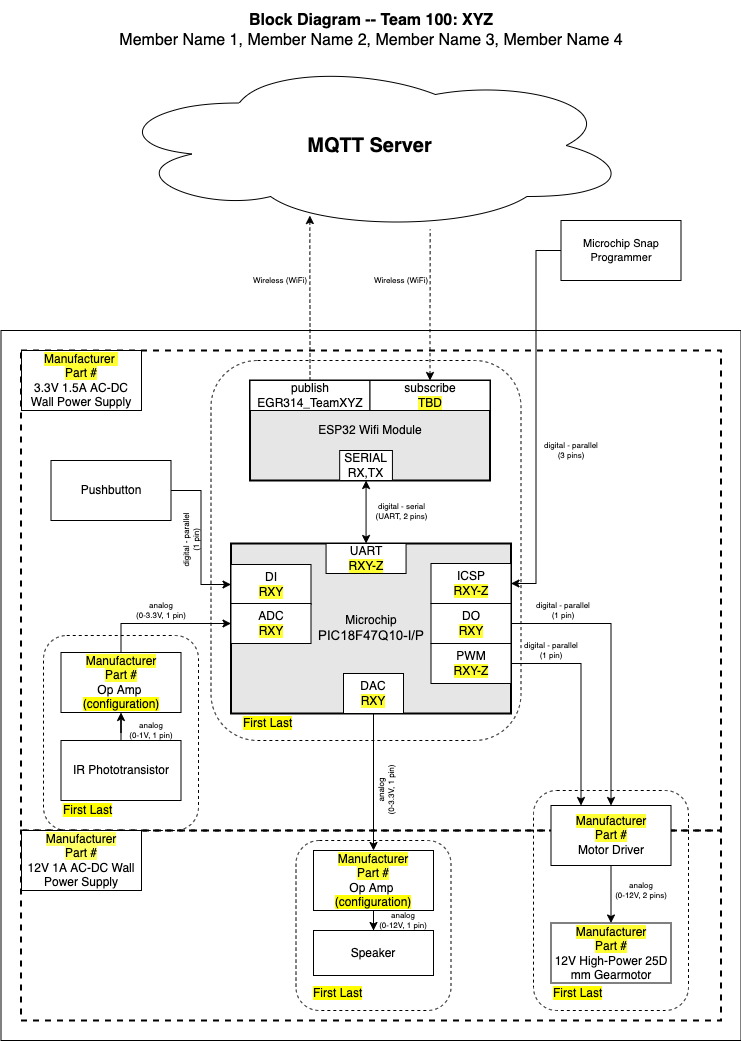

The diagram above was exported from draw.io. Its source (the exported page's mxGraphModel, read from the mxfile embedded in the PNG):
<mxGraphModel dx="2699.5" dy="567" grid="1" gridSize="10" guides="1" tooltips="1" connect="1" arrows="1" fold="1" page="1" pageScale="1.5" pageWidth="1169" pageHeight="827" background="#ffffff" math="0" shadow="0">
  <root>
    <mxCell id="0" style=";html=1;" />
    <mxCell id="1" style=";html=1;" parent="0" />
    <mxCell id="aC57QmPyYTqG6Asludqg-9" value="" style="rounded=0;whiteSpace=wrap;html=1;fontSize=16;" parent="1" vertex="1">
      <mxGeometry x="-20" y="350" width="740" height="710" as="geometry" />
    </mxCell>
    <mxCell id="zSoxXOAhGFOt2usmLHU0-1" value="" style="rounded=0;whiteSpace=wrap;html=1;fillColor=none;dashed=1;strokeWidth=2;" parent="1" vertex="1">
      <mxGeometry y="370" width="700" height="480" as="geometry" />
    </mxCell>
    <mxCell id="zSoxXOAhGFOt2usmLHU0-2" value="" style="rounded=0;whiteSpace=wrap;html=1;fillColor=none;dashed=1;strokeWidth=2;" parent="1" vertex="1">
      <mxGeometry y="850" width="700" height="190" as="geometry" />
    </mxCell>
    <mxCell id="S8yp5X4-lJhxRksTFqpk-2" value="" style="rounded=1;whiteSpace=wrap;html=1;fillColor=none;dashed=1;" parent="1" vertex="1">
      <mxGeometry x="275" y="860" width="155" height="170" as="geometry" />
    </mxCell>
    <mxCell id="S8yp5X4-lJhxRksTFqpk-6" value="" style="rounded=1;whiteSpace=wrap;html=1;fillColor=none;dashed=1;" parent="1" vertex="1">
      <mxGeometry x="512.5" y="810" width="155" height="220" as="geometry" />
    </mxCell>
    <mxCell id="9j5Bc3N9rgv02oG_bQQu-1" value="&lt;b&gt;&lt;font style=&quot;font-size: 20px&quot;&gt;MQTT Server&lt;/font&gt;&lt;/b&gt;" style="ellipse;shape=cloud;whiteSpace=wrap;html=1;" parent="1" vertex="1">
      <mxGeometry x="87.5" y="80" width="523" height="170" as="geometry" />
    </mxCell>
    <mxCell id="9j5Bc3N9rgv02oG_bQQu-8" value="IR Phototransistor" style="rounded=0;whiteSpace=wrap;html=1;" parent="1" vertex="1">
      <mxGeometry x="40" y="760" width="120" height="60" as="geometry" />
    </mxCell>
    <mxCell id="J8ns3n-xOa6iXa_PQh_Z-5" style="edgeStyle=orthogonalEdgeStyle;rounded=0;orthogonalLoop=1;jettySize=auto;html=1;exitX=0.5;exitY=0;exitDx=0;exitDy=0;entryX=0;entryY=0.5;entryDx=0;entryDy=0;" parent="1" source="9j5Bc3N9rgv02oG_bQQu-11" target="9j5Bc3N9rgv02oG_bQQu-30" edge="1">
      <mxGeometry relative="1" as="geometry" />
    </mxCell>
    <mxCell id="9j5Bc3N9rgv02oG_bQQu-11" value="&lt;div&gt;&lt;div&gt;&lt;span style=&quot;background-color: rgb(255 , 255 , 51)&quot;&gt;Manufacturer&lt;/span&gt;&lt;/div&gt;&lt;div&gt;&lt;span style=&quot;background-color: rgb(255 , 255 , 51)&quot;&gt;Part #&lt;br&gt;&lt;/span&gt;&lt;/div&gt;Op Amp &lt;br&gt;&lt;/div&gt;&lt;div&gt;&lt;span style=&quot;background-color: rgb(255 , 255 , 0)&quot;&gt;(configuration)&lt;/span&gt;&lt;br&gt;&lt;/div&gt;" style="rounded=0;whiteSpace=wrap;html=1;" parent="1" vertex="1">
      <mxGeometry x="40" y="672" width="120" height="60" as="geometry" />
    </mxCell>
    <mxCell id="9j5Bc3N9rgv02oG_bQQu-15" style="edgeStyle=orthogonalEdgeStyle;rounded=0;sketch=0;orthogonalLoop=1;jettySize=auto;html=1;startArrow=none;startFill=0;strokeWidth=1;" parent="1" source="9j5Bc3N9rgv02oG_bQQu-8" target="9j5Bc3N9rgv02oG_bQQu-11" edge="1">
      <mxGeometry x="30" y="40" as="geometry" />
    </mxCell>
    <mxCell id="9j5Bc3N9rgv02oG_bQQu-19" value="&lt;div&gt;&lt;span style=&quot;background-color: rgb(255 , 255 , 51)&quot;&gt;Manufacturer&lt;/span&gt;&lt;/div&gt;&lt;div&gt;&lt;span style=&quot;background-color: rgb(255 , 255 , 51)&quot;&gt;Part #&lt;/span&gt;&lt;/div&gt;&lt;div&gt;Motor Driver&lt;/div&gt;" style="rounded=0;whiteSpace=wrap;html=1;" parent="1" vertex="1">
      <mxGeometry x="530" y="825" width="120" height="60" as="geometry" />
    </mxCell>
    <mxCell id="9j5Bc3N9rgv02oG_bQQu-20" value="&lt;div&gt;&lt;span style=&quot;background-color: rgb(255 , 255 , 51)&quot;&gt;Manufacturer&lt;/span&gt;&lt;/div&gt;&lt;div&gt;&lt;span style=&quot;background-color: rgb(255 , 255 , 51)&quot;&gt;Part #&lt;/span&gt;&lt;/div&gt;&lt;div&gt;&lt;span style=&quot;background-color: rgb(255 , 255 , 51)&quot;&gt;&lt;/span&gt; 12V High-Power 25D mm Gearmotor&lt;/div&gt;" style="rounded=0;whiteSpace=wrap;html=1;" parent="1" vertex="1">
      <mxGeometry x="530" y="942.5" width="120" height="60" as="geometry" />
    </mxCell>
    <mxCell id="9j5Bc3N9rgv02oG_bQQu-22" style="edgeStyle=orthogonalEdgeStyle;rounded=0;sketch=0;orthogonalLoop=1;jettySize=auto;html=1;entryX=0.5;entryY=0;entryDx=0;entryDy=0;startArrow=none;startFill=0;strokeWidth=1;" parent="1" source="9j5Bc3N9rgv02oG_bQQu-19" target="9j5Bc3N9rgv02oG_bQQu-20" edge="1">
      <mxGeometry x="30" y="40" as="geometry" />
    </mxCell>
    <mxCell id="9j5Bc3N9rgv02oG_bQQu-24" value="Pushbutton" style="rounded=0;whiteSpace=wrap;html=1;" parent="1" vertex="1">
      <mxGeometry x="30" y="480" width="120" height="60" as="geometry" />
    </mxCell>
    <mxCell id="9j5Bc3N9rgv02oG_bQQu-37" value="&lt;div&gt;&lt;div&gt;&lt;span style=&quot;background-color: rgb(255 , 255 , 51)&quot;&gt;Manufacturer&lt;/span&gt;&lt;/div&gt;&lt;div&gt;&lt;span style=&quot;background-color: rgb(255 , 255 , 51)&quot;&gt;Part #&lt;br&gt;&lt;/span&gt;&lt;/div&gt;Op Amp &lt;br&gt;&lt;/div&gt;&lt;div&gt;&lt;span style=&quot;background-color: rgb(255 , 255 , 0)&quot;&gt;(configuration)&lt;/span&gt;&lt;br&gt;&lt;/div&gt;" style="rounded=0;whiteSpace=wrap;html=1;" parent="1" vertex="1">
      <mxGeometry x="292.5" y="870" width="120" height="60" as="geometry" />
    </mxCell>
    <mxCell id="9j5Bc3N9rgv02oG_bQQu-47" value="" style="group;strokeWidth=1;" parent="1" vertex="1" connectable="0">
      <mxGeometry x="240" y="563" width="250" height="190" as="geometry" />
    </mxCell>
    <mxCell id="9j5Bc3N9rgv02oG_bQQu-6" value="&lt;div&gt;Microchip&lt;/div&gt;&lt;div&gt;&lt;span style=&quot;font-size: 10pt ; font-family: &amp;#34;arial&amp;#34; ; font-style: normal&quot;&gt;PIC18F47Q10-I/P&lt;/span&gt;&lt;/div&gt;" style="rounded=0;whiteSpace=wrap;html=1;strokeWidth=2;fillColor=#E6E6E6;" parent="9j5Bc3N9rgv02oG_bQQu-47" vertex="1">
      <mxGeometry x="-30" width="280" height="170" as="geometry" />
    </mxCell>
    <mxCell id="9j5Bc3N9rgv02oG_bQQu-29" value="&lt;div&gt;DI&lt;/div&gt;&lt;span style=&quot;background-color: rgb(255 , 255 , 51)&quot;&gt;RXY&lt;/span&gt;" style="rounded=0;whiteSpace=wrap;html=1;" parent="9j5Bc3N9rgv02oG_bQQu-47" vertex="1">
      <mxGeometry x="-30" y="21" width="80" height="40" as="geometry" />
    </mxCell>
    <mxCell id="9j5Bc3N9rgv02oG_bQQu-30" value="&lt;div&gt;ADC&lt;/div&gt;&lt;div&gt;&lt;span style=&quot;background-color: rgb(255 , 255 , 51)&quot;&gt;RXY&lt;/span&gt;&lt;/div&gt;" style="rounded=0;whiteSpace=wrap;html=1;" parent="9j5Bc3N9rgv02oG_bQQu-47" vertex="1">
      <mxGeometry x="-30" y="60" width="80" height="40" as="geometry" />
    </mxCell>
    <mxCell id="9j5Bc3N9rgv02oG_bQQu-31" value="&lt;div&gt;DO&lt;/div&gt;&lt;span style=&quot;background-color: rgb(255 , 255 , 51)&quot;&gt;RXY&lt;/span&gt;" style="rounded=0;whiteSpace=wrap;html=1;" parent="9j5Bc3N9rgv02oG_bQQu-47" vertex="1">
      <mxGeometry x="170" y="60" width="80" height="40" as="geometry" />
    </mxCell>
    <mxCell id="9j5Bc3N9rgv02oG_bQQu-33" value="&lt;div&gt;PWM&lt;br&gt;&lt;/div&gt;&lt;div&gt;&lt;span style=&quot;background-color: rgb(255 , 255 , 51)&quot;&gt;RXY-Z&lt;/span&gt;&lt;/div&gt;" style="rounded=0;whiteSpace=wrap;html=1;" parent="9j5Bc3N9rgv02oG_bQQu-47" vertex="1">
      <mxGeometry x="170" y="100" width="80" height="40" as="geometry" />
    </mxCell>
    <mxCell id="9j5Bc3N9rgv02oG_bQQu-36" value="&lt;div&gt;DAC&lt;/div&gt;&lt;div&gt;&lt;span style=&quot;background-color: rgb(255 , 255 , 51)&quot;&gt;RXY&lt;/span&gt;&lt;/div&gt;" style="rounded=0;whiteSpace=wrap;html=1;" parent="9j5Bc3N9rgv02oG_bQQu-47" vertex="1">
      <mxGeometry x="82.5" y="130" width="60" height="40" as="geometry" />
    </mxCell>
    <mxCell id="9j5Bc3N9rgv02oG_bQQu-40" value="&lt;div&gt;UART&lt;/div&gt;&lt;span style=&quot;background-color: rgb(255 , 255 , 51)&quot;&gt;RXY-Z&lt;/span&gt;" style="rounded=0;whiteSpace=wrap;html=1;" parent="9j5Bc3N9rgv02oG_bQQu-47" vertex="1">
      <mxGeometry x="65.06" width="80" height="30" as="geometry" />
    </mxCell>
    <mxCell id="aC57QmPyYTqG6Asludqg-1" value="&lt;div&gt;ICSP&lt;/div&gt;&lt;span style=&quot;background-color: rgb(255 , 255 , 51)&quot;&gt;RXY-Z&lt;/span&gt;" style="rounded=0;whiteSpace=wrap;html=1;" parent="9j5Bc3N9rgv02oG_bQQu-47" vertex="1">
      <mxGeometry x="170" y="20" width="80" height="40" as="geometry" />
    </mxCell>
    <mxCell id="S8yp5X4-lJhxRksTFqpk-17" value="&lt;span style=&quot;background-color: rgb(255 , 255 , 0)&quot;&gt;First Last&lt;/span&gt;" style="text;html=1;strokeColor=none;fillColor=none;align=left;verticalAlign=middle;whiteSpace=wrap;rounded=0;dashed=1;" parent="9j5Bc3N9rgv02oG_bQQu-47" vertex="1">
      <mxGeometry x="-20" y="170" width="120" height="20" as="geometry" />
    </mxCell>
    <mxCell id="9j5Bc3N9rgv02oG_bQQu-26" style="edgeStyle=orthogonalEdgeStyle;rounded=0;sketch=0;orthogonalLoop=1;jettySize=auto;html=1;entryX=0;entryY=0.5;entryDx=0;entryDy=0;startArrow=none;startFill=0;strokeWidth=1;" parent="1" source="9j5Bc3N9rgv02oG_bQQu-24" target="9j5Bc3N9rgv02oG_bQQu-29" edge="1">
      <mxGeometry x="30" y="40" as="geometry" />
    </mxCell>
    <mxCell id="9j5Bc3N9rgv02oG_bQQu-21" style="edgeStyle=orthogonalEdgeStyle;rounded=0;sketch=0;orthogonalLoop=1;jettySize=auto;html=1;exitX=1;exitY=0.5;exitDx=0;exitDy=0;entryX=0.5;entryY=0;entryDx=0;entryDy=0;startArrow=none;startFill=0;strokeWidth=1;" parent="1" source="9j5Bc3N9rgv02oG_bQQu-31" target="9j5Bc3N9rgv02oG_bQQu-19" edge="1">
      <mxGeometry x="30" y="40" as="geometry" />
    </mxCell>
    <mxCell id="_skWGeGQ9FX85H6YMqPT-2" value="Speaker" style="rounded=0;whiteSpace=wrap;html=1;" parent="1" vertex="1">
      <mxGeometry x="292.5" y="950" width="120" height="45" as="geometry" />
    </mxCell>
    <mxCell id="_skWGeGQ9FX85H6YMqPT-3" style="edgeStyle=orthogonalEdgeStyle;rounded=0;orthogonalLoop=1;jettySize=auto;html=1;" parent="1" source="9j5Bc3N9rgv02oG_bQQu-37" target="_skWGeGQ9FX85H6YMqPT-2" edge="1">
      <mxGeometry x="30" y="40" as="geometry" />
    </mxCell>
    <mxCell id="JOMnKlJys3NHe0t_5HwK-2" value="&lt;div style=&quot;font-size: 8px&quot;&gt;digital - parallel&lt;/div&gt;&lt;div style=&quot;font-size: 8px&quot;&gt;(1 pin)&lt;br&gt;&lt;/div&gt;" style="text;html=1;strokeColor=none;fillColor=none;align=center;verticalAlign=middle;whiteSpace=wrap;rounded=0;fontSize=8;rotation=-90;" parent="1" vertex="1">
      <mxGeometry x="140" y="550" width="60" height="20" as="geometry" />
    </mxCell>
    <mxCell id="JOMnKlJys3NHe0t_5HwK-3" value="&lt;div style=&quot;font-size: 8px&quot;&gt;&lt;div&gt;analog&lt;/div&gt;&lt;div&gt;(0-3.3V, 1 pin)&lt;/div&gt;&lt;/div&gt;" style="text;html=1;strokeColor=none;fillColor=none;align=center;verticalAlign=middle;whiteSpace=wrap;rounded=0;fontSize=8;rotation=0;" parent="1" vertex="1">
      <mxGeometry x="110" y="620" width="60" height="20" as="geometry" />
    </mxCell>
    <mxCell id="jpkk4kh-KNIoBJhRxnaC-1" value="&lt;div style=&quot;font-size: 8px&quot;&gt;analog&lt;/div&gt;&lt;div style=&quot;font-size: 8px&quot;&gt;(0-1V, 1 pin)&lt;br&gt;&lt;/div&gt;" style="text;html=1;strokeColor=none;fillColor=none;align=center;verticalAlign=middle;whiteSpace=wrap;rounded=0;fontSize=8;rotation=0;" parent="1" vertex="1">
      <mxGeometry x="100" y="740" width="60" height="20" as="geometry" />
    </mxCell>
    <mxCell id="jpkk4kh-KNIoBJhRxnaC-2" value="&lt;div style=&quot;font-size: 8px&quot;&gt;analog&lt;/div&gt;&lt;div style=&quot;font-size: 8px&quot;&gt;(0-3.3V, 1 pin)&lt;/div&gt;" style="text;html=1;strokeColor=none;fillColor=none;align=center;verticalAlign=middle;whiteSpace=wrap;rounded=0;fontSize=8;rotation=-90;" parent="1" vertex="1">
      <mxGeometry x="335" y="800" width="60" height="20" as="geometry" />
    </mxCell>
    <mxCell id="jpkk4kh-KNIoBJhRxnaC-5" value="&lt;div style=&quot;font-size: 8px&quot;&gt;digital - parallel&lt;br&gt;&lt;/div&gt;&lt;div style=&quot;font-size: 8px&quot;&gt;(1 pin)&lt;/div&gt;" style="text;html=1;strokeColor=none;fillColor=none;align=center;verticalAlign=middle;whiteSpace=wrap;rounded=0;fontSize=8;rotation=0;" parent="1" vertex="1">
      <mxGeometry x="512.5" y="620" width="60" height="20" as="geometry" />
    </mxCell>
    <mxCell id="jpkk4kh-KNIoBJhRxnaC-6" value="&lt;div style=&quot;font-size: 8px&quot;&gt;analog&lt;/div&gt;&lt;div style=&quot;font-size: 8px&quot;&gt;(0-12V, 1 pin)&lt;br&gt;&lt;/div&gt;" style="text;html=1;strokeColor=none;fillColor=none;align=center;verticalAlign=middle;whiteSpace=wrap;rounded=0;fontSize=8;rotation=0;" parent="1" vertex="1">
      <mxGeometry x="352.5" y="930" width="60" height="20" as="geometry" />
    </mxCell>
    <mxCell id="jpkk4kh-KNIoBJhRxnaC-7" value="&lt;div style=&quot;font-size: 8px&quot;&gt;analog&lt;br&gt;&lt;/div&gt;&lt;div style=&quot;font-size: 8px&quot;&gt;(0-12V, 2 pins)&lt;br&gt;&lt;/div&gt;" style="text;html=1;strokeColor=none;fillColor=none;align=center;verticalAlign=middle;whiteSpace=wrap;rounded=0;fontSize=8;rotation=0;" parent="1" vertex="1">
      <mxGeometry x="590" y="900" width="60" height="20" as="geometry" />
    </mxCell>
    <mxCell id="J8ns3n-xOa6iXa_PQh_Z-4" style="edgeStyle=orthogonalEdgeStyle;rounded=0;orthogonalLoop=1;jettySize=auto;html=1;exitX=0.5;exitY=1;exitDx=0;exitDy=0;entryX=0.5;entryY=0;entryDx=0;entryDy=0;" parent="1" source="9j5Bc3N9rgv02oG_bQQu-36" target="9j5Bc3N9rgv02oG_bQQu-37" edge="1">
      <mxGeometry relative="1" as="geometry" />
    </mxCell>
    <mxCell id="J8ns3n-xOa6iXa_PQh_Z-11" value="&lt;p style=&quot;line-height: 120%&quot;&gt;&lt;span style=&quot;background-color: rgb(255 , 255 , 51)&quot;&gt;Manufacturer &lt;br&gt;Part #&lt;/span&gt;&lt;br&gt;3.3V 1.5A AC-DC Wall Power Supply&lt;br&gt;&lt;/p&gt;" style="rounded=0;whiteSpace=wrap;html=1;" parent="1" vertex="1">
      <mxGeometry x="0.5" y="370" width="120" height="60" as="geometry" />
    </mxCell>
    <mxCell id="J8ns3n-xOa6iXa_PQh_Z-14" value="&lt;span style=&quot;background-color: rgb(255 , 255 , 102)&quot;&gt;Manufacturer&lt;/span&gt;&lt;div&gt;&lt;span style=&quot;background-color: rgb(255 , 255 , 102)&quot;&gt;Part #&lt;/span&gt;&lt;/div&gt;&lt;div&gt;12V 1A AC-DC Wall Power Supply&lt;/div&gt;" style="rounded=0;whiteSpace=wrap;html=1;" parent="1" vertex="1">
      <mxGeometry x="0.5" y="850" width="120" height="60" as="geometry" />
    </mxCell>
    <mxCell id="aC57QmPyYTqG6Asludqg-2" value="&lt;div style=&quot;font-size: 8px;&quot;&gt;digital - serial&lt;br style=&quot;font-size: 8px;&quot;&gt;(UART, 2 pins)&lt;/div&gt;" style="edgeStyle=orthogonalEdgeStyle;rounded=0;orthogonalLoop=1;jettySize=auto;html=1;fontSize=8;startArrow=classic;startFill=1;" parent="1" source="9j5Bc3N9rgv02oG_bQQu-41" target="9j5Bc3N9rgv02oG_bQQu-40" edge="1">
      <mxGeometry x="-0.0013" y="-35" relative="1" as="geometry">
        <mxPoint x="70" as="offset" />
      </mxGeometry>
    </mxCell>
    <mxCell id="aC57QmPyYTqG6Asludqg-6" style="edgeStyle=orthogonalEdgeStyle;rounded=0;orthogonalLoop=1;jettySize=auto;html=1;startArrow=classic;startFill=1;fontSize=8;entryX=0.615;entryY=0.994;entryDx=0;entryDy=0;entryPerimeter=0;endArrow=none;endFill=0;dashed=1;" parent="1" source="9j5Bc3N9rgv02oG_bQQu-49" target="9j5Bc3N9rgv02oG_bQQu-1" edge="1">
      <mxGeometry relative="1" as="geometry">
        <mxPoint x="470" y="290" as="targetPoint" />
      </mxGeometry>
    </mxCell>
    <mxCell id="aC57QmPyYTqG6Asludqg-7" style="edgeStyle=orthogonalEdgeStyle;rounded=0;orthogonalLoop=1;jettySize=auto;html=1;entryX=0.385;entryY=0.912;entryDx=0;entryDy=0;entryPerimeter=0;startArrow=none;startFill=0;fontSize=8;dashed=1;" parent="1" source="9j5Bc3N9rgv02oG_bQQu-42" target="9j5Bc3N9rgv02oG_bQQu-1" edge="1">
      <mxGeometry relative="1" as="geometry" />
    </mxCell>
    <mxCell id="aC57QmPyYTqG6Asludqg-8" value="&lt;div style=&quot;font-size: 16px&quot;&gt;&lt;b style=&quot;font-size: 16px&quot;&gt;Block Diagram -- Team 100: XYZ&lt;/b&gt;&lt;/div&gt;&lt;div style=&quot;font-size: 16px&quot;&gt;Member Name 1, Member Name 2, Member Name 3, Member Name 4&lt;br style=&quot;font-size: 16px&quot;&gt;&lt;/div&gt;" style="text;html=1;strokeColor=none;fillColor=none;align=center;verticalAlign=middle;whiteSpace=wrap;rounded=0;fontSize=16;" parent="1" vertex="1">
      <mxGeometry x="20" y="20" width="660" height="60" as="geometry" />
    </mxCell>
    <mxCell id="aC57QmPyYTqG6Asludqg-13" style="edgeStyle=orthogonalEdgeStyle;rounded=0;orthogonalLoop=1;jettySize=auto;html=1;entryX=1;entryY=0.5;entryDx=0;entryDy=0;startArrow=none;startFill=0;endArrow=classic;fontSize=11;strokeWidth=1;sketch=0;" parent="1" source="aC57QmPyYTqG6Asludqg-10" target="aC57QmPyYTqG6Asludqg-1" edge="1">
      <mxGeometry relative="1" as="geometry" />
    </mxCell>
    <mxCell id="aC57QmPyYTqG6Asludqg-10" value="Microchip Snap Programmer" style="rounded=0;whiteSpace=wrap;html=1;fontSize=11;" parent="1" vertex="1">
      <mxGeometry x="540" y="240" width="120" height="60" as="geometry" />
    </mxCell>
    <mxCell id="qvk3YT8bBgQgHgqkpW-t-2" value="&lt;div style=&quot;font-size: 8px&quot;&gt;digital - parallel&lt;br&gt;&lt;/div&gt;&lt;div style=&quot;font-size: 8px&quot;&gt;(3 pins)&lt;/div&gt;" style="text;html=1;strokeColor=none;fillColor=none;align=center;verticalAlign=middle;whiteSpace=wrap;rounded=0;fontSize=8;rotation=0;" parent="1" vertex="1">
      <mxGeometry x="520" y="460" width="60" height="20" as="geometry" />
    </mxCell>
    <mxCell id="qvk3YT8bBgQgHgqkpW-t-4" value="&lt;div style=&quot;font-size: 8px&quot;&gt;Wireless (WiFi)&lt;/div&gt;" style="text;html=1;strokeColor=none;fillColor=none;align=center;verticalAlign=middle;whiteSpace=wrap;rounded=0;fontSize=8;rotation=0;" parent="1" vertex="1">
      <mxGeometry x="229" y="290" width="60" height="20" as="geometry" />
    </mxCell>
    <mxCell id="Jm0UklxG5w7mDhQz4Tn1-1" value="&lt;div style=&quot;font-size: 8px&quot;&gt;Wireless (WiFi)&lt;/div&gt;" style="text;html=1;strokeColor=none;fillColor=none;align=center;verticalAlign=middle;whiteSpace=wrap;rounded=0;fontSize=8;rotation=0;" parent="1" vertex="1">
      <mxGeometry x="350" y="290" width="60" height="20" as="geometry" />
    </mxCell>
    <mxCell id="S8yp5X4-lJhxRksTFqpk-5" value="&lt;span style=&quot;background-color: rgb(255 , 255 , 0)&quot;&gt;First Last&lt;/span&gt;" style="text;html=1;strokeColor=none;fillColor=none;align=left;verticalAlign=middle;whiteSpace=wrap;rounded=0;dashed=1;" parent="1" vertex="1">
      <mxGeometry x="290" y="1002.5" width="120" height="20" as="geometry" />
    </mxCell>
    <mxCell id="S8yp5X4-lJhxRksTFqpk-7" value="&lt;span style=&quot;background-color: rgb(255 , 255 , 0)&quot;&gt;First Last&lt;/span&gt;" style="text;html=1;strokeColor=none;fillColor=none;align=left;verticalAlign=middle;whiteSpace=wrap;rounded=0;dashed=1;" parent="1" vertex="1">
      <mxGeometry x="530" y="1002.5" width="120" height="20" as="geometry" />
    </mxCell>
    <mxCell id="S8yp5X4-lJhxRksTFqpk-8" value="" style="rounded=1;whiteSpace=wrap;html=1;fillColor=none;dashed=1;" parent="1" vertex="1">
      <mxGeometry x="22.5" y="655" width="155" height="195" as="geometry" />
    </mxCell>
    <mxCell id="S8yp5X4-lJhxRksTFqpk-9" value="&lt;span style=&quot;background-color: rgb(255 , 255 , 0)&quot;&gt;First Last&lt;/span&gt;" style="text;html=1;strokeColor=none;fillColor=none;align=left;verticalAlign=middle;whiteSpace=wrap;rounded=0;dashed=1;" parent="1" vertex="1">
      <mxGeometry x="40" y="820" width="120" height="20" as="geometry" />
    </mxCell>
    <mxCell id="S8yp5X4-lJhxRksTFqpk-12" style="edgeStyle=orthogonalEdgeStyle;rounded=0;orthogonalLoop=1;jettySize=auto;html=1;exitX=1;exitY=0.5;exitDx=0;exitDy=0;entryX=0.25;entryY=0;entryDx=0;entryDy=0;" parent="1" source="9j5Bc3N9rgv02oG_bQQu-33" target="9j5Bc3N9rgv02oG_bQQu-19" edge="1">
      <mxGeometry relative="1" as="geometry">
        <mxPoint x="490" y="683" as="sourcePoint" />
        <mxPoint x="527.5" y="692" as="targetPoint" />
      </mxGeometry>
    </mxCell>
    <mxCell id="S8yp5X4-lJhxRksTFqpk-13" value="&lt;div style=&quot;font-size: 8px&quot;&gt;digital - parallel&lt;br&gt;&lt;/div&gt;&lt;div style=&quot;font-size: 8px&quot;&gt;(1 pin)&lt;/div&gt;" style="text;html=1;strokeColor=none;fillColor=none;align=center;verticalAlign=middle;whiteSpace=wrap;rounded=0;fontSize=8;rotation=0;" parent="1" vertex="1">
      <mxGeometry x="500" y="660" width="60" height="20" as="geometry" />
    </mxCell>
    <mxCell id="9j5Bc3N9rgv02oG_bQQu-5" value="ESP32 Wifi Module" style="rounded=0;whiteSpace=wrap;html=1;strokeWidth=2;fillColor=#E6E6E6;" parent="1" vertex="1">
      <mxGeometry x="229" y="400" width="240" height="100" as="geometry" />
    </mxCell>
    <mxCell id="9j5Bc3N9rgv02oG_bQQu-41" value="&lt;div&gt;SERIAL&lt;/div&gt;RX,TX" style="rounded=0;whiteSpace=wrap;html=1;" parent="1" vertex="1">
      <mxGeometry x="318.6788990825688" y="470" width="52.75229357798166" height="30" as="geometry" />
    </mxCell>
    <mxCell id="9j5Bc3N9rgv02oG_bQQu-42" value="&lt;div&gt;publish&lt;/div&gt;EGR314_TeamXYZ" style="rounded=0;whiteSpace=wrap;html=1;" parent="1" vertex="1">
      <mxGeometry x="229" y="400" width="120" height="30" as="geometry" />
    </mxCell>
    <mxCell id="9j5Bc3N9rgv02oG_bQQu-49" value="&lt;div&gt;subscribe&lt;/div&gt;&lt;span style=&quot;background-color: rgb(255 , 255 , 51)&quot;&gt;TBD&lt;/span&gt;" style="rounded=0;whiteSpace=wrap;html=1;" parent="1" vertex="1">
      <mxGeometry x="349" y="400" width="120" height="30" as="geometry" />
    </mxCell>
    <mxCell id="S8yp5X4-lJhxRksTFqpk-14" value="" style="rounded=1;whiteSpace=wrap;html=1;fillColor=none;dashed=1;" parent="1" vertex="1">
      <mxGeometry x="190" y="380" width="310" height="380" as="geometry" />
    </mxCell>
  </root>
</mxGraphModel>